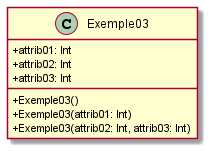

The diagram above was rendered by PlantUML. Its source (embedded in the PNG):
@startuml
skinparam classAttributeIconSize 0
class Exemple03{
+attrib01: Int
+attrib02: Int
+attrib03: Int
+Exemple03()
+Exemple03(attrib01: Int)
+Exemple03(attrib02: Int, attrib03: Int)
}
@enduml